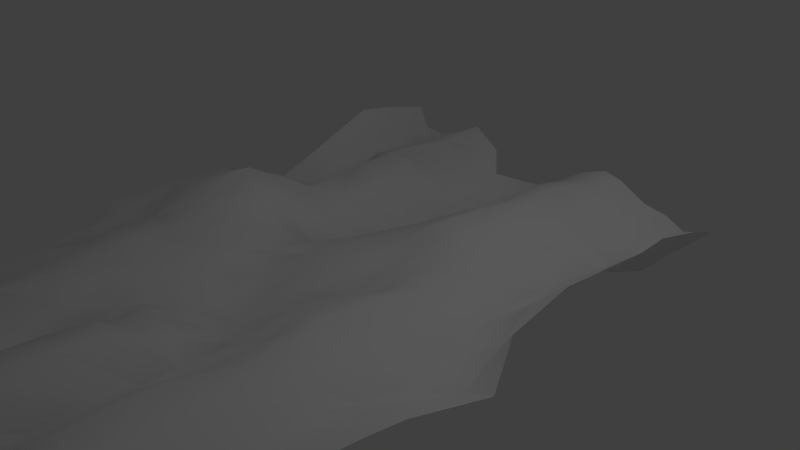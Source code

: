 # Source: crumpled_document.blend  (saved by Blender 2.76.0; exported with 4.5.12 LTS)
import bpy
from mathutils import Matrix  # noqa: F401  (used for matrix-valued properties, if any)

bpy.ops.wm.read_factory_settings(use_empty=True)
scene = bpy.context.scene
scene.name = 'Scene'

# ---- collections
col_collection_1 = bpy.data.collections.new('Collection 1'); scene.collection.children.link(col_collection_1)

# ---- materials (node trees are filled in below, after node groups)
mat_document = bpy.data.materials.new('Document ')
mat_document.alpha_threshold = 0.0
mat_document.use_transparent_shadow = False
mat_document.preview_render_type = 'FLAT'
mat_document.diffuse_color = (0.89, 0.89, 0.89, 1.0)
mat_document.roughness = 0.5
mat_document.specular_intensity = 0.0

# ---- material node trees

# ---- world
world_world = bpy.data.worlds.new('World'); scene.world = world_world
world_world.color = (0.05088, 0.05088, 0.05088)
world_world.use_sun_shadow = False
world_world.sun_shadow_jitter_overblur = 0.0
world_world.cycles.sampling_method = 'MANUAL'
world_world.cycles.sample_map_resolution = 256

# ---- cameras
cam_camera = bpy.data.cameras.new('Camera')
cam_camera.clip_end = 100.0
cam_camera.lens = 35.0
cam_camera.sensor_width = 32.0
cam_camera.sensor_height = 18.0
cam_camera.ortho_scale = 7.314
cam_camera.dof.focus_distance = 0.0
cam_camera.dof.aperture_fstop = 128.0

# ---- lights
light_lamp = bpy.data.lights.new('Lamp', 'POINT')
light_lamp.transmission_factor = 0.0
light_lamp.cutoff_distance = 30.0
light_lamp.energy = 100.0
light_lamp.shadow_buffer_clip_start = 1.001
light_lamp.shadow_soft_size = 0.1
light_lamp.shadow_maximum_resolution = 0.006
light_lamp.use_absolute_resolution = True
light_lamp.cycles.use_multiple_importance_sampling = False

# ---- meshes
me_cube_001 = bpy.data.meshes.new('Cube.001')
me_cube_001.from_pydata([], [], [])
me_cube_001.use_remesh_preserve_volume = False
me_cube_001.use_remesh_preserve_attributes = False
me_cube_001.use_mirror_vertex_groups = False
me_cube_001.update()
me_plane = bpy.data.meshes.new('Plane')
me_plane.from_pydata([(0.9943, 0.9932, -0.07621), (-0.9842, 1.023, 0.05388), (1.006, -0.9787, 0.001818), (-0.9651, -0.9991, -0.08061), (0.9924, -0.7324, 0.04453), (0.9802, -0.5026, -0.02083), (0.986, -0.2533, -0.07248), (1.012, 0.008827, -0.1858), (0.9878, 0.2864, 0.08481), (0.9866, 0.4521, 0.06161), (0.9791, 0.7277, 0.03936), (-0.7623, -0.9936, -0.04344), (-0.478, -0.9908, 0.002707), (-0.2445, -0.988, -0.03257), (0.02685, -0.9633, 0.09899), (0.2783, -0.997, -0.05759), (0.5087, -0.9902, 0.03887), (0.7536, -1.003, 0.05823), (-1.012, 0.7443, 0.1329), (-0.9856, 0.5035, -0.001328), (-0.9811, 0.2556, -0.1828), (-0.9866, -0.002473, 0.04806), (-0.9997, -0.2733, 0.07652), (-0.9844, -0.5084, -0.02659), (-1.012, -0.7644, -0.04725), (0.7317, 1.02, -0.09181), (0.5181, 0.954, 0.06462), (0.2621, 0.9935, 0.009555), (-0.006052, 0.9932, -0.1461), (-0.2922, 0.9694, -0.1565), (-0.4944, 1.005, 0.05867), (-0.7405, 0.9882, -0.04506), (-0.7267, -0.7197, -0.01508), (-0.7635, -0.497, 0.01794), (-0.7237, -0.2423, 0.05617), (-0.7557, -0.0003542, 0.187), (-0.7284, 0.2427, -0.06272), (-0.7226, 0.475, -0.1062), (-0.7258, 0.7532, -0.04095), (-0.4879, -0.7272, 0.1059), (-0.4958, -0.5033, 0.08847), (-0.5198, -0.2437, 0.09733), (-0.4795, 0.0113, 0.2712), (-0.4831, 0.2322, 0.05901), (-0.4966, 0.4879, 0.08637), (-0.4622, 0.7558, 0.07348), (-0.2123, -0.7729, -0.1488), (-0.2577, -0.5003, -0.02094), (-0.2637, -0.2584, 0.009673), (-0.2538, -0.01442, -0.04997), (-0.2684, 0.2534, -0.1834), (-0.265, 0.5036, -0.2706), (-0.2453, 0.7165, -0.3287), (-0.03279, -0.7403, 0.1226), (0.03091, -0.4947, 0.07653), (0.001479, -0.2594, -0.1467), (0.00298, -0.0005982, -0.01899), (0.02251, 0.2368, -0.01919), (3.823e-05, 0.5217, -0.1182), (0.005003, 0.7559, -0.2579), (0.2391, -0.7242, -0.01527), (0.2207, -0.513, -0.05797), (0.2389, -0.2276, -0.01312), (0.2481, 0.008506, -0.08048), (0.2427, 0.256, -0.009678), (0.2662, 0.4969, 0.06059), (0.2588, 0.7715, 0.05135), (0.4843, -0.7397, 0.09625), (0.4878, -0.4543, 0.04501), (0.4706, -0.215, 0.03684), (0.4826, 0.001323, 0.01684), (0.4775, 0.2338, -0.02916), (0.4651, 0.5057, -0.05213), (0.5077, 0.74, -0.04121), (0.7373, -0.735, -0.06705), (0.7112, -0.5081, -0.05663), (0.7519, -0.2574, -0.14), (0.7449, 0.0163, -0.1685), (0.7388, 0.2095, -0.1116), (0.7436, 0.4973, -0.1141), (0.7205, 0.7579, -0.2541), (1.008, 0.8814, -0.003051), (0.8739, -0.9923, 0.011), (-0.996, -0.8903, -0.08446), (-0.8565, 0.9769, -0.02317), (0.9837, -0.8551, 0.01389), (1.024, -0.6235, 0.02001), (1.012, -0.3741, -0.01576), (1.003, -0.135, -0.1194), (0.9509, 0.116, -0.02354), (0.9886, 0.3712, 0.07287), (0.9839, 0.6208, 0.03463), (-0.8611, -0.986, -0.03071), (-0.6491, -0.9881, -0.00695), (-0.3672, -0.9916, -0.02119), (-0.1058, -0.9992, 0.04756), (0.124, -0.9889, 0.02825), (0.3701, -1.015, -0.01624), (0.6306, -0.9859, 0.03141), (-1.014, 0.8741, 0.1025), (-0.9857, 0.5894, 0.05635), (-0.9971, 0.3586, -0.09699), (-0.9933, 0.1422, -0.09033), (-0.9792, -0.1123, 0.05764), (-0.9724, -0.3748, -0.01405), (-0.9825, -0.6392, -0.0633), (0.874, 0.9699, -0.1008), (0.6463, 0.9789, -0.03681), (0.4053, 0.9779, 0.0662), (0.1233, 0.9887, -0.08384), (-0.1164, 1.002, -0.1686), (-0.3423, 1.002, -0.03932), (-0.6027, 0.9836, 0.004463), (-0.7118, 0.8687, -0.03046), (-0.7639, -0.871, -0.03692), (-0.7599, -0.6426, 0.005759), (-0.7251, -0.3768, 0.02384), (-0.7436, -0.1125, 0.1658), (-0.7161, 0.1159, 0.06926), (-0.7197, 0.3521, -0.1024), (-0.7555, 0.6135, -0.1029), (-0.4862, 0.8515, 0.03872), (-0.4787, -0.8499, 0.04778), (-0.5033, -0.6105, 0.08027), (-0.5164, -0.3539, 0.09845), (-0.4756, -0.1382, 0.19), (-0.4785, 0.1236, 0.1693), (-0.508, 0.3798, 0.05028), (-0.5012, 0.6075, 0.06136), (-0.2145, 0.8853, -0.266), (-0.255, -0.8461, -0.09618), (-0.2575, -0.6147, -0.07609), (-0.2385, -0.3502, 0.001), (-0.2429, -0.1301, 0.005692), (-0.2448, 0.1304, -0.1117), (-0.2566, 0.3657, -0.2512), (-0.2619, 0.6228, -0.3255), (0.02999, 0.8672, -0.2146), (-0.02434, -0.8618, 0.1365), (0.004794, -0.6187, 0.1197), (-0.004542, -0.3678, -0.03704), (-0.02926, -0.137, -0.1026), (0.005123, 0.1174, -0.02339), (0.01023, 0.3823, -0.04231), (-0.01814, 0.6047, -0.1857), (0.2205, 0.8907, -0.003855), (0.249, -0.864, -0.02892), (0.2484, -0.6088, -0.04485), (0.2535, -0.3748, -0.04088), (0.2303, -0.1322, -0.07587), (0.2462, 0.1256, -0.0555), (0.2577, 0.3824, 0.07706), (0.271, 0.607, 0.05115), (0.4787, 0.8544, 0.03199), (0.5008, -0.8467, 0.09048), (0.4612, -0.6229, 0.08941), (0.4933, -0.3723, 0.04401), (0.5012, -0.1142, 0.01588), (0.4747, 0.1522, -0.02774), (0.4639, 0.3508, -0.03031), (0.5043, 0.5867, -0.03433), (0.7571, 0.8417, -0.1739), (0.7329, -0.8753, -0.02395), (0.7449, -0.6295, -0.06166), (0.7503, -0.3785, -0.08019), (0.7571, -0.1165, -0.1805), (0.7371, 0.1137, -0.1404), (0.769, 0.3702, -0.06922), (0.7353, 0.6346, -0.1419), (-0.8373, -0.7358, -0.05577), (-0.8794, -0.4978, 0.001228), (-0.8469, -0.2739, 0.05855), (-0.8745, 0.003645, 0.07629), (-0.8529, 0.2454, -0.1442), (-0.8705, 0.4938, -0.09725), (-0.8716, 0.717, -0.04338), (-0.6087, -0.755, 0.06097), (-0.6227, -0.4823, 0.08944), (-0.596, -0.2667, 0.1252), (-0.6241, -0.0007818, 0.213), (-0.5926, 0.2606, 0.03256), (-0.5759, 0.4627, -0.003982), (-0.6033, 0.7311, 0.03264), (-0.3839, -0.7483, -0.05015), (-0.3834, -0.5062, 0.06391), (-0.3575, -0.2536, 0.06967), (-0.365, 0.01648, 0.1388), (-0.387, 0.2313, -0.06292), (-0.393, 0.4706, -0.05605), (-0.367, 0.7531, -0.1581), (-0.08589, -0.7146, 0.03702), (-0.1227, -0.4636, 0.02702), (-0.1188, -0.2612, -0.09767), (-0.1243, 0.02435, -0.0466), (-0.1492, 0.2054, -0.07337), (-0.163, 0.4739, -0.2657), (-0.1231, 0.7325, -0.2996), (0.1102, -0.7292, 0.1033), (0.131, -0.4928, 0.004376), (0.117, -0.2615, -0.0998), (0.1297, -0.01847, -0.04846), (0.1189, 0.2529, -0.01301), (0.132, 0.4934, 0.006006), (0.129, 0.743, -0.1015), (0.3877, -0.7799, 0.06109), (0.3941, -0.4657, 0.00232), (0.3956, -0.2565, 0.05669), (0.3834, 0.01127, -0.0175), (0.3551, 0.2333, -0.004626), (0.3647, 0.4818, 0.008263), (0.3621, 0.7692, 0.05613), (0.6115, -0.7567, 0.02517), (0.6111, -0.5217, 0.0188), (0.6405, -0.2473, -0.032), (0.5984, -0.02127, -0.07613), (0.632, 0.2462, -0.0509), (0.6243, 0.5025, -0.09884), (0.6141, 0.7285, -0.145), (0.8605, -0.753, -0.06111), (0.8501, -0.4909, -0.07413), (0.8485, -0.2599, -0.1045), (0.8875, -0.006274, -0.2185), (0.8518, 0.2563, -0.03618), (0.8502, 0.4845, -0.04534), (0.8941, 0.7398, -0.1608), (0.8687, 0.639, -0.09593), (0.8654, 0.3683, -0.04829), (0.8631, 0.1394, -0.1357), (0.8802, -0.1081, -0.1704), (0.8393, -0.3773, -0.08979), (0.8507, -0.6193, -0.07434), (0.8686, -0.8714, -0.03483), (0.6255, 0.6131, -0.1193), (0.6173, 0.3897, -0.09174), (0.5888, 0.1143, -0.07267), (0.6033, -0.1425, -0.07561), (0.6288, -0.3896, -0.005326), (0.6101, -0.6525, 0.03411), (0.6521, -0.8706, 0.04314), (0.3649, 0.643, 0.04916), (0.3525, 0.3401, 0.02297), (0.3677, 0.1358, 0.003681), (0.3708, -0.09925, 0.01666), (0.4062, -0.3499, 0.02194), (0.3752, -0.6172, 0.04115), (0.3872, -0.9123, 0.05275), (0.1315, 0.6055, -0.04384), (0.1339, 0.3693, 0.01278), (0.1245, 0.1378, -0.03531), (0.1248, -0.1651, -0.07429), (0.1155, -0.3838, -0.03415), (0.1366, -0.59, 0.09402), (0.1481, -0.86, 0.09925), (-0.1365, 0.6375, -0.3103), (-0.2014, 0.3469, -0.1716), (-0.1405, 0.1298, -0.03649), (-0.1396, -0.1432, -0.06533), (-0.1194, -0.3815, -0.04762), (-0.06086, -0.5619, 0.05502), (-0.0771, -0.8487, 0.03558), (-0.3814, 0.6308, -0.1003), (-0.4055, 0.3311, -0.05308), (-0.3912, 0.1183, 0.03846), (-0.3528, -0.1195, 0.1349), (-0.3775, -0.3856, 0.05021), (-0.347, -0.6117, 0.02155), (-0.3853, -0.8443, -0.02653), (-0.6204, 0.5836, 0.04461), (-0.5793, 0.3442, -0.01197), (-0.598, 0.1573, 0.1345), (-0.6, -0.1272, 0.2066), (-0.598, -0.3629, 0.1231), (-0.6252, -0.5898, 0.06401), (-0.6513, -0.874, 0.03079), (-0.876, 0.633, -0.05314), (-0.8293, 0.3592, -0.1459), (-0.8659, 0.1359, -0.03478), (-0.8956, -0.1253, 0.1199), (-0.8467, -0.4003, 0.05442), (-0.8215, -0.6253, -0.002319), (-0.8627, -0.8551, -0.04521), (0.6447, 0.8457, -0.07532), (0.3971, 0.8789, 0.05614), (0.1195, 0.8391, -0.1182), (-0.128, 0.8753, -0.2487), (-0.3621, 0.8863, -0.1273), (-0.6134, 0.8676, 0.01463), (-0.8584, 0.8409, -0.002818), (0.8965, 0.8599, -0.1582)], [], [(288, 81, 0, 106), (287, 113, 31, 84), (286, 121, 30, 112), (285, 129, 29, 111), (284, 137, 28, 110), (283, 145, 27, 109), (282, 153, 26, 108), (281, 161, 25, 107), (280, 114, 32, 169), (279, 115, 33, 170), (278, 116, 34, 171), (277, 117, 35, 172), (276, 118, 36, 173), (275, 119, 37, 174), (274, 120, 38, 175), (273, 122, 39, 176), (272, 123, 40, 177), (271, 124, 41, 178), (270, 125, 42, 179), (269, 126, 43, 180), (268, 127, 44, 181), (267, 128, 45, 182), (266, 130, 46, 183), (265, 131, 47, 184), (264, 132, 48, 185), (263, 133, 49, 186), (262, 134, 50, 187), (261, 135, 51, 188), (260, 136, 52, 189), (259, 138, 53, 190), (258, 139, 54, 191), (257, 140, 55, 192), (256, 141, 56, 193), (255, 142, 57, 194), (254, 143, 58, 195), (253, 144, 59, 196), (252, 146, 60, 197), (251, 147, 61, 198), (250, 148, 62, 199), (249, 149, 63, 200), (248, 150, 64, 201), (247, 151, 65, 202), (246, 152, 66, 203), (245, 154, 67, 204), (244, 155, 68, 205), (243, 156, 69, 206), (242, 157, 70, 207), (241, 158, 71, 208), (240, 159, 72, 209), (239, 160, 73, 210), (238, 162, 74, 211), (237, 163, 75, 212), (236, 164, 76, 213), (235, 165, 77, 214), (234, 166, 78, 215), (233, 167, 79, 216), (232, 168, 80, 217), (231, 85, 4, 218), (230, 86, 5, 219), (229, 87, 6, 220), (228, 88, 7, 221), (227, 89, 8, 222), (226, 90, 9, 223), (225, 91, 10, 224), (168, 225, 224, 80), (79, 223, 225, 168), (223, 9, 91, 225), (167, 226, 223, 79), (78, 222, 226, 167), (222, 8, 90, 226), (166, 227, 222, 78), (77, 221, 227, 166), (221, 7, 89, 227), (165, 228, 221, 77), (76, 220, 228, 165), (220, 6, 88, 228), (164, 229, 220, 76), (75, 219, 229, 164), (219, 5, 87, 229), (163, 230, 219, 75), (74, 218, 230, 163), (218, 4, 86, 230), (162, 231, 218, 74), (17, 82, 231, 162), (82, 2, 85, 231), (160, 232, 217, 73), (72, 216, 232, 160), (216, 79, 168, 232), (159, 233, 216, 72), (71, 215, 233, 159), (215, 78, 167, 233), (158, 234, 215, 71), (70, 214, 234, 158), (214, 77, 166, 234), (157, 235, 214, 70), (69, 213, 235, 157), (213, 76, 165, 235), (156, 236, 213, 69), (68, 212, 236, 156), (212, 75, 164, 236), (155, 237, 212, 68), (67, 211, 237, 155), (211, 74, 163, 237), (154, 238, 211, 67), (16, 98, 238, 154), (98, 17, 162, 238), (152, 239, 210, 66), (65, 209, 239, 152), (209, 72, 160, 239), (151, 240, 209, 65), (64, 208, 240, 151), (208, 71, 159, 240), (150, 241, 208, 64), (63, 207, 241, 150), (207, 70, 158, 241), (149, 242, 207, 63), (62, 206, 242, 149), (206, 69, 157, 242), (148, 243, 206, 62), (61, 205, 243, 148), (205, 68, 156, 243), (147, 244, 205, 61), (60, 204, 244, 147), (204, 67, 155, 244), (146, 245, 204, 60), (15, 97, 245, 146), (97, 16, 154, 245), (144, 246, 203, 59), (58, 202, 246, 144), (202, 65, 152, 246), (143, 247, 202, 58), (57, 201, 247, 143), (201, 64, 151, 247), (142, 248, 201, 57), (56, 200, 248, 142), (200, 63, 150, 248), (141, 249, 200, 56), (55, 199, 249, 141), (199, 62, 149, 249), (140, 250, 199, 55), (54, 198, 250, 140), (198, 61, 148, 250), (139, 251, 198, 54), (53, 197, 251, 139), (197, 60, 147, 251), (138, 252, 197, 53), (14, 96, 252, 138), (96, 15, 146, 252), (136, 253, 196, 52), (51, 195, 253, 136), (195, 58, 144, 253), (135, 254, 195, 51), (50, 194, 254, 135), (194, 57, 143, 254), (134, 255, 194, 50), (49, 193, 255, 134), (193, 56, 142, 255), (133, 256, 193, 49), (48, 192, 256, 133), (192, 55, 141, 256), (132, 257, 192, 48), (47, 191, 257, 132), (191, 54, 140, 257), (131, 258, 191, 47), (46, 190, 258, 131), (190, 53, 139, 258), (130, 259, 190, 46), (13, 95, 259, 130), (95, 14, 138, 259), (128, 260, 189, 45), (44, 188, 260, 128), (188, 51, 136, 260), (127, 261, 188, 44), (43, 187, 261, 127), (187, 50, 135, 261), (126, 262, 187, 43), (42, 186, 262, 126), (186, 49, 134, 262), (125, 263, 186, 42), (41, 185, 263, 125), (185, 48, 133, 263), (124, 264, 185, 41), (40, 184, 264, 124), (184, 47, 132, 264), (123, 265, 184, 40), (39, 183, 265, 123), (183, 46, 131, 265), (122, 266, 183, 39), (12, 94, 266, 122), (94, 13, 130, 266), (120, 267, 182, 38), (37, 181, 267, 120), (181, 44, 128, 267), (119, 268, 181, 37), (36, 180, 268, 119), (180, 43, 127, 268), (118, 269, 180, 36), (35, 179, 269, 118), (179, 42, 126, 269), (117, 270, 179, 35), (34, 178, 270, 117), (178, 41, 125, 270), (116, 271, 178, 34), (33, 177, 271, 116), (177, 40, 124, 271), (115, 272, 177, 33), (32, 176, 272, 115), (176, 39, 123, 272), (114, 273, 176, 32), (11, 93, 273, 114), (93, 12, 122, 273), (100, 274, 175, 18), (19, 174, 274, 100), (174, 37, 120, 274), (101, 275, 174, 19), (20, 173, 275, 101), (173, 36, 119, 275), (102, 276, 173, 20), (21, 172, 276, 102), (172, 35, 118, 276), (103, 277, 172, 21), (22, 171, 277, 103), (171, 34, 117, 277), (104, 278, 171, 22), (23, 170, 278, 104), (170, 33, 116, 278), (105, 279, 170, 23), (24, 169, 279, 105), (169, 32, 115, 279), (83, 280, 169, 24), (3, 92, 280, 83), (92, 11, 114, 280), (153, 281, 107, 26), (73, 217, 281, 153), (217, 80, 161, 281), (145, 282, 108, 27), (66, 210, 282, 145), (210, 73, 153, 282), (137, 283, 109, 28), (59, 203, 283, 137), (203, 66, 145, 283), (129, 284, 110, 29), (52, 196, 284, 129), (196, 59, 137, 284), (121, 285, 111, 30), (45, 189, 285, 121), (189, 52, 129, 285), (113, 286, 112, 31), (38, 182, 286, 113), (182, 45, 121, 286), (99, 287, 84, 1), (18, 175, 287, 99), (175, 38, 113, 287), (161, 288, 106, 25), (80, 224, 288, 161), (224, 10, 81, 288)])
me_plane.polygons.foreach_set('use_smooth', [True] * 256)
me_plane.materials.append(mat_document)
me_plane.use_remesh_preserve_volume = False
me_plane.use_remesh_preserve_attributes = False
me_plane.use_mirror_vertex_groups = False
me_plane.update()

# ---- objects
ob_cube = bpy.data.objects.new('Cube', me_cube_001)
ob_plane = bpy.data.objects.new('Plane', me_plane)
ob_lamp = bpy.data.objects.new('Lamp', light_lamp)
ob_camera = bpy.data.objects.new('Camera', cam_camera)

# ---- transforms, parenting, visibility, modifiers, constraints
ob_cube.location = (2.987, -3.146, 2.936)
ob_cube.lineart.crease_threshold = 0.0
ob_plane.location = (-0.3432, -0.6836, 0.07571)
ob_plane.scale = (2.942, 4.617, 2.942)
ob_plane.lineart.crease_threshold = 0.0
ob_lamp.location = (4.076, 1.005, 5.904)
ob_lamp.rotation_euler = (0.6503, 0.05522, 1.866)
ob_lamp.lock_rotations_4d = False
ob_lamp.empty_display_type = 'ARROWS'
ob_lamp.color = (0.0, 0.0, 0.0, 0.0)
ob_lamp.lineart.crease_threshold = 0.0
ob_camera.location = (7.481, -6.508, 5.344)
ob_camera.rotation_euler = (1.109, 0.01082, 0.8149)
ob_camera.lock_rotations_4d = False
ob_camera.empty_display_type = 'ARROWS'
ob_camera.color = (0.0, 0.0, 0.0, 0.0)
ob_camera.display_type = 'WIRE'
ob_camera.lineart.crease_threshold = 0.0

# ---- collection membership
col_collection_1.objects.link(ob_cube)
col_collection_1.objects.link(ob_plane)
col_collection_1.objects.link(ob_lamp)
col_collection_1.objects.link(ob_camera)

# ---- scene / render settings (as saved in the file)
scene.camera = ob_camera
scene.frame_start = 1; scene.frame_end = 250; scene.frame_set(1)
scene.render.engine = 'BLENDER_EEVEE_NEXT'
scene.render.resolution_percentage = 50
scene.render.dither_intensity = 0.0
scene.cycles.use_denoising = False
scene.cycles.samples = 10
scene.cycles.sampling_pattern = 'TABULATED_SOBOL'
scene.cycles.light_sampling_threshold = 0.0
scene.cycles.use_adaptive_sampling = False
scene.cycles.use_light_tree = False
scene.cycles.blur_glossy = 0.0
scene.cycles.pixel_filter_type = 'GAUSSIAN'
scene.cycles.sample_clamp_indirect = 0.0
scene.view_settings.view_transform = 'Standard'
bpy.context.view_layer.update()
